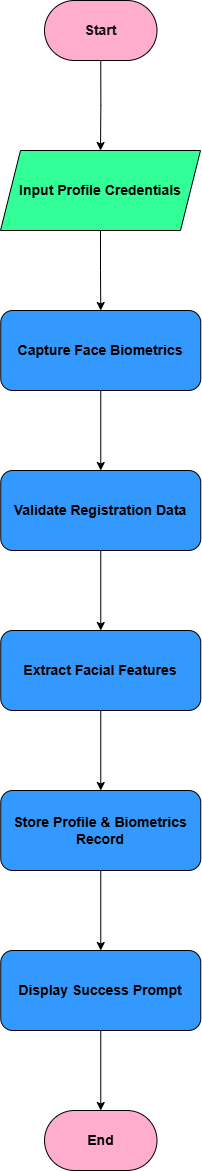

The diagram above was exported from draw.io. Its source (the exported page's mxGraphModel, read from the mxfile embedded in the PNG):
<mxGraphModel dx="1429" dy="758" grid="1" gridSize="10" guides="1" tooltips="1" connect="1" arrows="1" fold="1" page="1" pageScale="1" pageWidth="850" pageHeight="1400" background="light-dark(#FFFFFF,#FFFFFF)" math="0" shadow="0">
  <root>
    <mxCell id="hQg7CRcXZkjeYX5zWtVq-0" />
    <mxCell id="hQg7CRcXZkjeYX5zWtVq-1" parent="hQg7CRcXZkjeYX5zWtVq-0" />
    <mxCell id="udBruB_2tnuG9H3OB7Ax-1" edge="1" parent="hQg7CRcXZkjeYX5zWtVq-1" source="hQg7CRcXZkjeYX5zWtVq-3" style="edgeStyle=orthogonalEdgeStyle;rounded=0;orthogonalLoop=1;jettySize=auto;html=1;exitX=0.5;exitY=1;exitDx=0;exitDy=0;entryX=0.5;entryY=0;entryDx=0;entryDy=0;strokeColor=light-dark(#000000,#000000);" target="udBruB_2tnuG9H3OB7Ax-0">
      <mxGeometry relative="1" as="geometry" />
    </mxCell>
    <mxCell id="hQg7CRcXZkjeYX5zWtVq-3" parent="hQg7CRcXZkjeYX5zWtVq-1" style="rounded=1;whiteSpace=wrap;html=1;arcSize=50;fillColor=#A20025;fontColor=#ffffff;strokeColor=light-dark(#000000,#000000);" value="&lt;font style=&quot;font-size: 14px;&quot;&gt;&lt;b&gt;Start&lt;/b&gt;&lt;/font&gt;" vertex="1">
      <mxGeometry height="60" width="112.5" x="369" y="50" as="geometry" />
    </mxCell>
    <mxCell id="hQg7CRcXZkjeYX5zWtVq-6" edge="1" parent="hQg7CRcXZkjeYX5zWtVq-1" source="hQg7CRcXZkjeYX5zWtVq-7" style="edgeStyle=orthogonalEdgeStyle;rounded=0;orthogonalLoop=1;jettySize=auto;html=1;exitX=0.5;exitY=1;exitDx=0;exitDy=0;entryX=0.5;entryY=0;entryDx=0;entryDy=0;strokeColor=light-dark(#000000,#000000);" target="hQg7CRcXZkjeYX5zWtVq-10">
      <mxGeometry relative="1" as="geometry" />
    </mxCell>
    <mxCell id="hQg7CRcXZkjeYX5zWtVq-7" parent="hQg7CRcXZkjeYX5zWtVq-1" style="rounded=1;whiteSpace=wrap;html=1;strokeColor=light-dark(#000000,#000000);fillColor=light-dark(#FFFFFF,#3399FF);" value="&lt;font style=&quot;font-size: 14px; color: light-dark(rgb(0, 0, 0), rgb(0, 0, 0));&quot;&gt;&lt;b&gt;Capture Face Biometrics&lt;/b&gt;&lt;/font&gt;" vertex="1">
      <mxGeometry height="80" width="200" x="325.25" y="360" as="geometry" />
    </mxCell>
    <mxCell id="hQg7CRcXZkjeYX5zWtVq-8" edge="1" parent="hQg7CRcXZkjeYX5zWtVq-1" source="hQg7CRcXZkjeYX5zWtVq-7" style="edgeStyle=orthogonalEdgeStyle;rounded=0;orthogonalLoop=1;jettySize=auto;html=1;exitX=0.5;exitY=1;exitDx=0;exitDy=0;" target="hQg7CRcXZkjeYX5zWtVq-7">
      <mxGeometry relative="1" as="geometry" />
    </mxCell>
    <mxCell id="hQg7CRcXZkjeYX5zWtVq-9" edge="1" parent="hQg7CRcXZkjeYX5zWtVq-1" source="hQg7CRcXZkjeYX5zWtVq-10" style="edgeStyle=orthogonalEdgeStyle;rounded=0;orthogonalLoop=1;jettySize=auto;html=1;exitX=0.5;exitY=1;exitDx=0;exitDy=0;entryX=0.5;entryY=0;entryDx=0;entryDy=0;strokeColor=light-dark(#000000,#000000);" target="hQg7CRcXZkjeYX5zWtVq-12">
      <mxGeometry relative="1" as="geometry" />
    </mxCell>
    <mxCell id="hQg7CRcXZkjeYX5zWtVq-10" parent="hQg7CRcXZkjeYX5zWtVq-1" style="rounded=1;whiteSpace=wrap;html=1;fillColor=light-dark(#FFFFFF,#3399FF);strokeColor=light-dark(#000000,#000000);" value="&lt;font style=&quot;color: light-dark(rgb(0, 0, 0), rgb(0, 0, 0));&quot;&gt;&lt;span style=&quot;font-size: 14px;&quot;&gt;&lt;b style=&quot;&quot;&gt;Validate Registration Data&lt;/b&gt;&lt;/span&gt;&lt;/font&gt;" vertex="1">
      <mxGeometry height="80" width="200" x="325.25" y="520" as="geometry" />
    </mxCell>
    <mxCell id="UQIZalZZQVLcDhbfbVjI-4" edge="1" parent="hQg7CRcXZkjeYX5zWtVq-1" source="hQg7CRcXZkjeYX5zWtVq-12" style="edgeStyle=orthogonalEdgeStyle;rounded=0;orthogonalLoop=1;jettySize=auto;html=1;exitX=0.5;exitY=1;exitDx=0;exitDy=0;entryX=0.5;entryY=0;entryDx=0;entryDy=0;strokeColor=light-dark(#000000,#000000);" target="UQIZalZZQVLcDhbfbVjI-0">
      <mxGeometry relative="1" as="geometry" />
    </mxCell>
    <mxCell id="hQg7CRcXZkjeYX5zWtVq-12" parent="hQg7CRcXZkjeYX5zWtVq-1" style="rounded=1;whiteSpace=wrap;html=1;fillColor=light-dark(#FFFFFF,#3399FF);strokeColor=light-dark(#000000,#000000);" value="&lt;font style=&quot;color: light-dark(rgb(0, 0, 0), rgb(0, 0, 0));&quot;&gt;&lt;span style=&quot;font-size: 14px;&quot;&gt;&lt;b style=&quot;&quot;&gt;Extract Facial Features&lt;/b&gt;&lt;/span&gt;&lt;/font&gt;" vertex="1">
      <mxGeometry height="80" width="200" x="325.25" y="680" as="geometry" />
    </mxCell>
    <mxCell id="hQg7CRcXZkjeYX5zWtVq-13" parent="hQg7CRcXZkjeYX5zWtVq-1" style="rounded=1;whiteSpace=wrap;html=1;arcSize=50;strokeColor=light-dark(#000000,#000000);fillColor=light-dark(#FFFFFF,#FFADCD);" value="&lt;span style=&quot;font-size: 14px;&quot;&gt;&lt;b&gt;&lt;font style=&quot;color: light-dark(rgb(0, 0, 0), rgb(0, 0, 0));&quot;&gt;End&lt;/font&gt;&lt;/b&gt;&lt;/span&gt;" vertex="1">
      <mxGeometry height="60" width="112.5" x="369" y="1160" as="geometry" />
    </mxCell>
    <mxCell id="UQIZalZZQVLcDhbfbVjI-3" edge="1" parent="hQg7CRcXZkjeYX5zWtVq-1" source="UQIZalZZQVLcDhbfbVjI-0" style="edgeStyle=orthogonalEdgeStyle;rounded=0;orthogonalLoop=1;jettySize=auto;html=1;exitX=0.5;exitY=1;exitDx=0;exitDy=0;entryX=0.5;entryY=0;entryDx=0;entryDy=0;strokeColor=light-dark(#000000,#000000);" target="UQIZalZZQVLcDhbfbVjI-1">
      <mxGeometry relative="1" as="geometry" />
    </mxCell>
    <mxCell id="UQIZalZZQVLcDhbfbVjI-0" parent="hQg7CRcXZkjeYX5zWtVq-1" style="rounded=1;whiteSpace=wrap;html=1;fillColor=light-dark(#FFFFFF,#3399FF);strokeColor=light-dark(#000000,#000000);" value="&lt;font style=&quot;color: light-dark(rgb(0, 0, 0), rgb(0, 0, 0));&quot;&gt;&lt;span style=&quot;font-size: 14px;&quot;&gt;&lt;b style=&quot;&quot;&gt;Store Profile &amp;amp; Biometrics Record&lt;/b&gt;&lt;/span&gt;&lt;/font&gt;" vertex="1">
      <mxGeometry height="80" width="200" x="325.25" y="840" as="geometry" />
    </mxCell>
    <mxCell id="UQIZalZZQVLcDhbfbVjI-2" edge="1" parent="hQg7CRcXZkjeYX5zWtVq-1" source="UQIZalZZQVLcDhbfbVjI-1" style="edgeStyle=orthogonalEdgeStyle;rounded=0;orthogonalLoop=1;jettySize=auto;html=1;exitX=0.5;exitY=1;exitDx=0;exitDy=0;entryX=0.5;entryY=0;entryDx=0;entryDy=0;strokeColor=light-dark(#000000,#000000);" target="hQg7CRcXZkjeYX5zWtVq-13">
      <mxGeometry relative="1" as="geometry" />
    </mxCell>
    <mxCell id="UQIZalZZQVLcDhbfbVjI-1" parent="hQg7CRcXZkjeYX5zWtVq-1" style="rounded=1;whiteSpace=wrap;html=1;fillColor=light-dark(#FFFFFF,#3399FF);strokeColor=light-dark(#000000,#000000);" value="&lt;font style=&quot;color: light-dark(rgb(0, 0, 0), rgb(0, 0, 0));&quot;&gt;&lt;span style=&quot;font-size: 14px;&quot;&gt;&lt;b style=&quot;&quot;&gt;Display Success Prompt&lt;/b&gt;&lt;/span&gt;&lt;/font&gt;" vertex="1">
      <mxGeometry height="80" width="200" x="325.25" y="1000" as="geometry" />
    </mxCell>
    <mxCell id="udBruB_2tnuG9H3OB7Ax-2" edge="1" parent="hQg7CRcXZkjeYX5zWtVq-1" source="udBruB_2tnuG9H3OB7Ax-0" style="edgeStyle=orthogonalEdgeStyle;rounded=0;orthogonalLoop=1;jettySize=auto;html=1;exitX=0.5;exitY=1;exitDx=0;exitDy=0;entryX=0.5;entryY=0;entryDx=0;entryDy=0;strokeColor=light-dark(#000000,#000000);" target="hQg7CRcXZkjeYX5zWtVq-7">
      <mxGeometry relative="1" as="geometry" />
    </mxCell>
    <mxCell id="udBruB_2tnuG9H3OB7Ax-0" parent="hQg7CRcXZkjeYX5zWtVq-1" style="shape=parallelogram;perimeter=parallelogramPerimeter;whiteSpace=wrap;html=1;fixedSize=1;fillColor=light-dark(#FFFFFF,#33FF99);strokeColor=light-dark(#000000,#000000);" value="&lt;font style=&quot;font-size: 14px; color: light-dark(rgb(0, 0, 0), rgb(0, 0, 0));&quot;&gt;&lt;b&gt;Input Profile Credentials&lt;/b&gt;&lt;/font&gt;" vertex="1">
      <mxGeometry height="80" width="200" x="325" y="200" as="geometry" />
    </mxCell>
  </root>
</mxGraphModel>